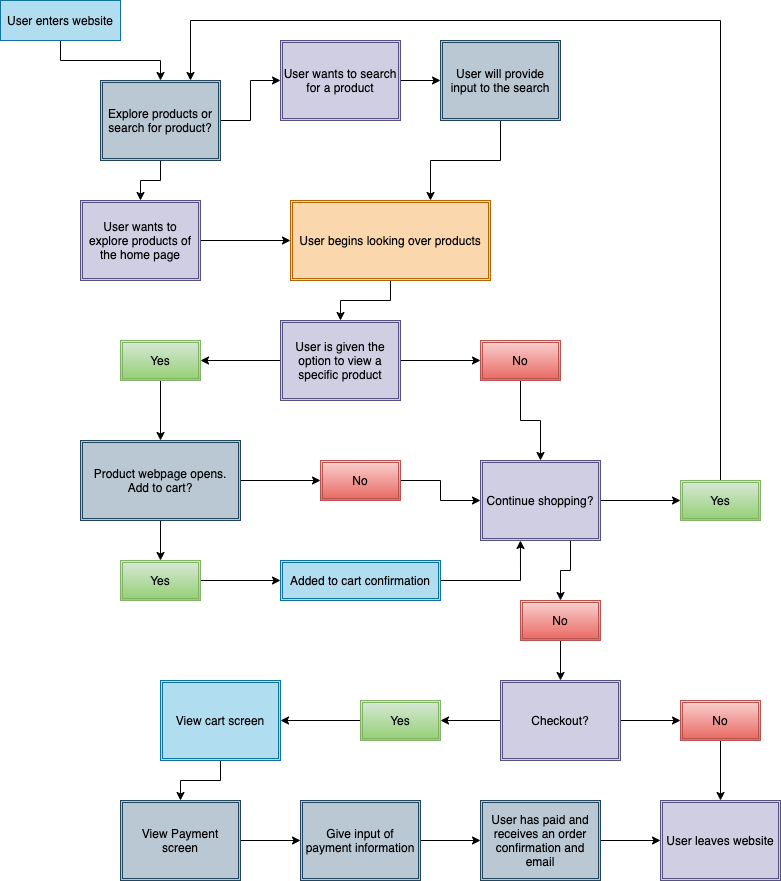

The diagram above was exported from draw.io. Its source (the exported page's mxGraphModel, read from the mxfile embedded in the PNG):
<mxGraphModel dx="1605" dy="1300" grid="1" gridSize="10" guides="1" tooltips="1" connect="1" arrows="1" fold="1" page="1" pageScale="1" pageWidth="850" pageHeight="1100" math="0" shadow="0">
  <root>
    <mxCell id="0" />
    <mxCell id="1" parent="0" />
    <mxCell id="40" style="edgeStyle=orthogonalEdgeStyle;rounded=0;orthogonalLoop=1;jettySize=auto;html=1;entryX=0.5;entryY=0;entryDx=0;entryDy=0;" edge="1" parent="1" source="2" target="39">
      <mxGeometry relative="1" as="geometry" />
    </mxCell>
    <mxCell id="2" value="User enters website" style="rounded=0;whiteSpace=wrap;html=1;fillColor=#b1ddf0;strokeColor=#10739e;" vertex="1" parent="1">
      <mxGeometry width="120" height="40" as="geometry" />
    </mxCell>
    <mxCell id="8" style="edgeStyle=orthogonalEdgeStyle;rounded=0;orthogonalLoop=1;jettySize=auto;html=1;exitX=1;exitY=0.5;exitDx=0;exitDy=0;entryX=0;entryY=0.5;entryDx=0;entryDy=0;" edge="1" parent="1" source="3" target="7">
      <mxGeometry relative="1" as="geometry" />
    </mxCell>
    <mxCell id="3" value="User wants to search for a product" style="shape=ext;double=1;rounded=0;whiteSpace=wrap;html=1;fillColor=#d0cee2;strokeColor=#56517e;" vertex="1" parent="1">
      <mxGeometry x="280" y="40" width="120" height="80" as="geometry" />
    </mxCell>
    <mxCell id="10" style="edgeStyle=orthogonalEdgeStyle;rounded=0;orthogonalLoop=1;jettySize=auto;html=1;entryX=0;entryY=0.5;entryDx=0;entryDy=0;" edge="1" parent="1" source="5" target="9">
      <mxGeometry relative="1" as="geometry" />
    </mxCell>
    <mxCell id="5" value="User wants to explore products of the home page" style="shape=ext;double=1;rounded=0;whiteSpace=wrap;html=1;fillColor=#d0cee2;strokeColor=#56517e;" vertex="1" parent="1">
      <mxGeometry x="80" y="200" width="120" height="80" as="geometry" />
    </mxCell>
    <mxCell id="11" style="edgeStyle=orthogonalEdgeStyle;rounded=0;orthogonalLoop=1;jettySize=auto;html=1;entryX=0.7;entryY=0;entryDx=0;entryDy=0;entryPerimeter=0;" edge="1" parent="1" source="7" target="9">
      <mxGeometry relative="1" as="geometry" />
    </mxCell>
    <mxCell id="7" value="User will provide input to the search" style="shape=ext;double=1;rounded=0;whiteSpace=wrap;html=1;fillColor=#bac8d3;strokeColor=#23445d;" vertex="1" parent="1">
      <mxGeometry x="440" y="40" width="120" height="80" as="geometry" />
    </mxCell>
    <mxCell id="13" style="edgeStyle=orthogonalEdgeStyle;rounded=0;orthogonalLoop=1;jettySize=auto;html=1;entryX=0.5;entryY=0;entryDx=0;entryDy=0;" edge="1" parent="1" source="9" target="12">
      <mxGeometry relative="1" as="geometry" />
    </mxCell>
    <mxCell id="9" value="User begins looking over products" style="shape=ext;double=1;rounded=0;whiteSpace=wrap;html=1;fillColor=#fad7ac;strokeColor=#b46504;" vertex="1" parent="1">
      <mxGeometry x="290" y="200" width="200" height="80" as="geometry" />
    </mxCell>
    <mxCell id="15" style="edgeStyle=orthogonalEdgeStyle;rounded=0;orthogonalLoop=1;jettySize=auto;html=1;entryX=0;entryY=0.5;entryDx=0;entryDy=0;" edge="1" parent="1" source="12" target="14">
      <mxGeometry relative="1" as="geometry" />
    </mxCell>
    <mxCell id="17" style="edgeStyle=orthogonalEdgeStyle;rounded=0;orthogonalLoop=1;jettySize=auto;html=1;entryX=1;entryY=0.5;entryDx=0;entryDy=0;" edge="1" parent="1" source="12" target="16">
      <mxGeometry relative="1" as="geometry" />
    </mxCell>
    <mxCell id="12" value="User is given the option to view a specific product" style="shape=ext;double=1;rounded=0;whiteSpace=wrap;html=1;fillColor=#d0cee2;strokeColor=#56517e;" vertex="1" parent="1">
      <mxGeometry x="280" y="320" width="120" height="80" as="geometry" />
    </mxCell>
    <mxCell id="30" style="edgeStyle=orthogonalEdgeStyle;rounded=0;orthogonalLoop=1;jettySize=auto;html=1;entryX=0.5;entryY=0;entryDx=0;entryDy=0;" edge="1" parent="1" source="14" target="27">
      <mxGeometry relative="1" as="geometry" />
    </mxCell>
    <mxCell id="14" value="No" style="shape=ext;double=1;rounded=0;whiteSpace=wrap;html=1;fillColor=#f8cecc;strokeColor=#b85450;gradientColor=#ea6b66;" vertex="1" parent="1">
      <mxGeometry x="480" y="340" width="80" height="40" as="geometry" />
    </mxCell>
    <mxCell id="22" style="edgeStyle=orthogonalEdgeStyle;rounded=0;orthogonalLoop=1;jettySize=auto;html=1;entryX=0.5;entryY=0;entryDx=0;entryDy=0;" edge="1" parent="1" source="16" target="18">
      <mxGeometry relative="1" as="geometry" />
    </mxCell>
    <mxCell id="16" value="Yes" style="shape=ext;double=1;rounded=0;whiteSpace=wrap;html=1;fillColor=#d5e8d4;strokeColor=#82b366;gradientColor=#97d077;" vertex="1" parent="1">
      <mxGeometry x="120" y="340" width="80" height="40" as="geometry" />
    </mxCell>
    <mxCell id="25" style="edgeStyle=orthogonalEdgeStyle;rounded=0;orthogonalLoop=1;jettySize=auto;html=1;entryX=0.5;entryY=0;entryDx=0;entryDy=0;" edge="1" parent="1" source="18" target="23">
      <mxGeometry relative="1" as="geometry" />
    </mxCell>
    <mxCell id="26" style="edgeStyle=orthogonalEdgeStyle;rounded=0;orthogonalLoop=1;jettySize=auto;html=1;entryX=0;entryY=0.5;entryDx=0;entryDy=0;" edge="1" parent="1" source="18" target="24">
      <mxGeometry relative="1" as="geometry" />
    </mxCell>
    <mxCell id="18" value="Product webpage opens. Add to cart?" style="shape=ext;double=1;rounded=0;whiteSpace=wrap;html=1;fillColor=#bac8d3;strokeColor=#23445d;" vertex="1" parent="1">
      <mxGeometry x="80" y="440" width="160" height="80" as="geometry" />
    </mxCell>
    <mxCell id="34" style="edgeStyle=orthogonalEdgeStyle;rounded=0;orthogonalLoop=1;jettySize=auto;html=1;entryX=0;entryY=0.5;entryDx=0;entryDy=0;" edge="1" parent="1" source="23" target="32">
      <mxGeometry relative="1" as="geometry" />
    </mxCell>
    <mxCell id="23" value="Yes" style="shape=ext;double=1;rounded=0;whiteSpace=wrap;html=1;fillColor=#d5e8d4;strokeColor=#82b366;gradientColor=#97d077;" vertex="1" parent="1">
      <mxGeometry x="120" y="560" width="80" height="40" as="geometry" />
    </mxCell>
    <mxCell id="31" style="edgeStyle=orthogonalEdgeStyle;rounded=0;orthogonalLoop=1;jettySize=auto;html=1;entryX=0;entryY=0.5;entryDx=0;entryDy=0;" edge="1" parent="1" source="24" target="27">
      <mxGeometry relative="1" as="geometry" />
    </mxCell>
    <mxCell id="24" value="No" style="shape=ext;double=1;rounded=0;whiteSpace=wrap;html=1;fillColor=#f8cecc;strokeColor=#b85450;gradientColor=#ea6b66;" vertex="1" parent="1">
      <mxGeometry x="320" y="460" width="80" height="40" as="geometry" />
    </mxCell>
    <mxCell id="43" style="edgeStyle=orthogonalEdgeStyle;rounded=0;orthogonalLoop=1;jettySize=auto;html=1;entryX=0;entryY=0.5;entryDx=0;entryDy=0;" edge="1" parent="1" source="27" target="37">
      <mxGeometry relative="1" as="geometry" />
    </mxCell>
    <mxCell id="45" style="edgeStyle=orthogonalEdgeStyle;rounded=0;orthogonalLoop=1;jettySize=auto;html=1;exitX=0.75;exitY=1;exitDx=0;exitDy=0;entryX=0.5;entryY=0;entryDx=0;entryDy=0;" edge="1" parent="1" source="27" target="38">
      <mxGeometry relative="1" as="geometry" />
    </mxCell>
    <mxCell id="27" value="Continue shopping?" style="shape=ext;double=1;rounded=0;whiteSpace=wrap;html=1;fillColor=#d0cee2;strokeColor=#56517e;" vertex="1" parent="1">
      <mxGeometry x="480" y="460" width="120" height="80" as="geometry" />
    </mxCell>
    <mxCell id="36" style="edgeStyle=orthogonalEdgeStyle;rounded=0;orthogonalLoop=1;jettySize=auto;html=1;entryX=0.333;entryY=1;entryDx=0;entryDy=0;entryPerimeter=0;" edge="1" parent="1" source="32" target="27">
      <mxGeometry relative="1" as="geometry" />
    </mxCell>
    <mxCell id="32" value="Added to cart confirmation" style="shape=ext;double=1;rounded=0;whiteSpace=wrap;html=1;fillColor=#b1ddf0;strokeColor=#10739e;" vertex="1" parent="1">
      <mxGeometry x="280" y="560" width="160" height="40" as="geometry" />
    </mxCell>
    <mxCell id="44" style="edgeStyle=orthogonalEdgeStyle;rounded=0;orthogonalLoop=1;jettySize=auto;html=1;entryX=0.75;entryY=0;entryDx=0;entryDy=0;" edge="1" parent="1" source="37" target="39">
      <mxGeometry relative="1" as="geometry">
        <Array as="points">
          <mxPoint x="720" y="20" />
          <mxPoint x="190" y="20" />
        </Array>
      </mxGeometry>
    </mxCell>
    <mxCell id="37" value="Yes" style="shape=ext;double=1;rounded=0;whiteSpace=wrap;html=1;fillColor=#d5e8d4;strokeColor=#82b366;gradientColor=#97d077;" vertex="1" parent="1">
      <mxGeometry x="680" y="480" width="80" height="40" as="geometry" />
    </mxCell>
    <mxCell id="47" style="edgeStyle=orthogonalEdgeStyle;rounded=0;orthogonalLoop=1;jettySize=auto;html=1;" edge="1" parent="1" source="38" target="46">
      <mxGeometry relative="1" as="geometry" />
    </mxCell>
    <mxCell id="38" value="No" style="shape=ext;double=1;rounded=0;whiteSpace=wrap;html=1;fillColor=#f8cecc;strokeColor=#b85450;gradientColor=#ea6b66;" vertex="1" parent="1">
      <mxGeometry x="520" y="600" width="80" height="40" as="geometry" />
    </mxCell>
    <mxCell id="41" style="edgeStyle=orthogonalEdgeStyle;rounded=0;orthogonalLoop=1;jettySize=auto;html=1;entryX=0;entryY=0.5;entryDx=0;entryDy=0;" edge="1" parent="1" source="39" target="3">
      <mxGeometry relative="1" as="geometry" />
    </mxCell>
    <mxCell id="42" style="edgeStyle=orthogonalEdgeStyle;rounded=0;orthogonalLoop=1;jettySize=auto;html=1;" edge="1" parent="1" source="39" target="5">
      <mxGeometry relative="1" as="geometry" />
    </mxCell>
    <mxCell id="39" value="Explore products or search for product?" style="shape=ext;double=1;rounded=0;whiteSpace=wrap;html=1;fillColor=#bac8d3;strokeColor=#23445d;" vertex="1" parent="1">
      <mxGeometry x="100" y="80" width="120" height="80" as="geometry" />
    </mxCell>
    <mxCell id="50" style="edgeStyle=orthogonalEdgeStyle;rounded=0;orthogonalLoop=1;jettySize=auto;html=1;entryX=0;entryY=0.5;entryDx=0;entryDy=0;" edge="1" parent="1" source="46" target="48">
      <mxGeometry relative="1" as="geometry" />
    </mxCell>
    <mxCell id="51" style="edgeStyle=orthogonalEdgeStyle;rounded=0;orthogonalLoop=1;jettySize=auto;html=1;entryX=1;entryY=0.5;entryDx=0;entryDy=0;" edge="1" parent="1" source="46" target="49">
      <mxGeometry relative="1" as="geometry" />
    </mxCell>
    <mxCell id="46" value="Checkout?" style="shape=ext;double=1;rounded=0;whiteSpace=wrap;html=1;fillColor=#d0cee2;strokeColor=#56517e;" vertex="1" parent="1">
      <mxGeometry x="500" y="680" width="120" height="80" as="geometry" />
    </mxCell>
    <mxCell id="53" style="edgeStyle=orthogonalEdgeStyle;rounded=0;orthogonalLoop=1;jettySize=auto;html=1;entryX=0.5;entryY=0;entryDx=0;entryDy=0;" edge="1" parent="1" source="48" target="52">
      <mxGeometry relative="1" as="geometry" />
    </mxCell>
    <mxCell id="48" value="No" style="shape=ext;double=1;rounded=0;whiteSpace=wrap;html=1;fillColor=#f8cecc;strokeColor=#b85450;gradientColor=#ea6b66;" vertex="1" parent="1">
      <mxGeometry x="680" y="700" width="80" height="40" as="geometry" />
    </mxCell>
    <mxCell id="55" style="edgeStyle=orthogonalEdgeStyle;rounded=0;orthogonalLoop=1;jettySize=auto;html=1;entryX=1;entryY=0.5;entryDx=0;entryDy=0;" edge="1" parent="1" source="49" target="54">
      <mxGeometry relative="1" as="geometry" />
    </mxCell>
    <mxCell id="49" value="Yes" style="shape=ext;double=1;rounded=0;whiteSpace=wrap;html=1;fillColor=#d5e8d4;strokeColor=#82b366;gradientColor=#97d077;" vertex="1" parent="1">
      <mxGeometry x="360" y="700" width="80" height="40" as="geometry" />
    </mxCell>
    <mxCell id="52" value="User leaves website" style="shape=ext;double=1;rounded=0;whiteSpace=wrap;html=1;fillColor=#d0cee2;strokeColor=#56517e;" vertex="1" parent="1">
      <mxGeometry x="660" y="800" width="120" height="80" as="geometry" />
    </mxCell>
    <mxCell id="57" style="edgeStyle=orthogonalEdgeStyle;rounded=0;orthogonalLoop=1;jettySize=auto;html=1;entryX=0.5;entryY=0;entryDx=0;entryDy=0;" edge="1" parent="1" source="54" target="56">
      <mxGeometry relative="1" as="geometry" />
    </mxCell>
    <mxCell id="54" value="View cart screen" style="shape=ext;double=1;rounded=0;whiteSpace=wrap;html=1;fillColor=#b1ddf0;strokeColor=#10739e;" vertex="1" parent="1">
      <mxGeometry x="160" y="680" width="120" height="80" as="geometry" />
    </mxCell>
    <mxCell id="59" style="edgeStyle=orthogonalEdgeStyle;rounded=0;orthogonalLoop=1;jettySize=auto;html=1;entryX=0;entryY=0.5;entryDx=0;entryDy=0;" edge="1" parent="1" source="56" target="58">
      <mxGeometry relative="1" as="geometry" />
    </mxCell>
    <mxCell id="56" value="View Payment screen" style="shape=ext;double=1;rounded=0;whiteSpace=wrap;html=1;fillColor=#bac8d3;strokeColor=#23445d;" vertex="1" parent="1">
      <mxGeometry x="120" y="800" width="120" height="80" as="geometry" />
    </mxCell>
    <mxCell id="61" style="edgeStyle=orthogonalEdgeStyle;rounded=0;orthogonalLoop=1;jettySize=auto;html=1;entryX=0;entryY=0.5;entryDx=0;entryDy=0;" edge="1" parent="1" source="58" target="60">
      <mxGeometry relative="1" as="geometry" />
    </mxCell>
    <mxCell id="58" value="Give input of payment information" style="shape=ext;double=1;rounded=0;whiteSpace=wrap;html=1;fillColor=#bac8d3;strokeColor=#23445d;" vertex="1" parent="1">
      <mxGeometry x="300" y="800" width="120" height="80" as="geometry" />
    </mxCell>
    <mxCell id="62" style="edgeStyle=orthogonalEdgeStyle;rounded=0;orthogonalLoop=1;jettySize=auto;html=1;entryX=0;entryY=0.5;entryDx=0;entryDy=0;" edge="1" parent="1" source="60" target="52">
      <mxGeometry relative="1" as="geometry" />
    </mxCell>
    <mxCell id="60" value="User has paid and receives an order confirmation and email" style="shape=ext;double=1;rounded=0;whiteSpace=wrap;html=1;fillColor=#bac8d3;strokeColor=#23445d;" vertex="1" parent="1">
      <mxGeometry x="480" y="800" width="120" height="80" as="geometry" />
    </mxCell>
  </root>
</mxGraphModel>